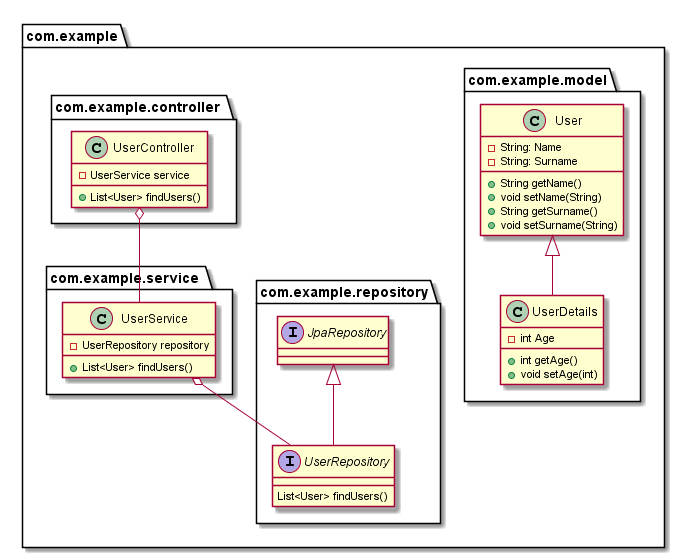

The diagram above was rendered by PlantUML. Its source (embedded in the PNG):
@startuml class-user-diagram
package "com.example" {
     package "com.example.model" {
        class User {
            - String: Name
            - String: Surname
            + String getName()
            + void setName(String)
            + String getSurname()
            + void setSurname(String)
        }

        class UserDetails {
            - int Age
            + int getAge()
            + void setAge(int)
        }

        User <|-- UserDetails
     }

    package "com.example.repository"{
        interface JpaRepository
        interface UserRepository{
            List<User> findUsers()
        }

        JpaRepository <|--  UserRepository
    }

    package "com.example.service "{
        class UserService{
            - UserRepository repository
            + List<User> findUsers()
        }

         UserService o-- UserRepository
    }

    package "com.example.controller "{
        class UserController{
            -UserService service
            +List<User> findUsers()
        }

        UserController o-- UserService
    }
}
@enduml